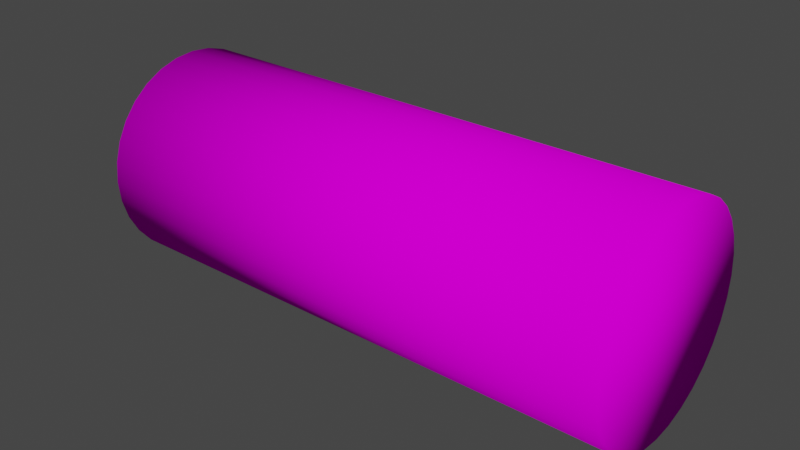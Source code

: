 # Source: Log_01.blend  (saved by Blender 2.80.75; exported with 4.5.12 LTS)
import bpy
from mathutils import Matrix  # noqa: F401  (used for matrix-valued properties, if any)

bpy.ops.wm.read_factory_settings(use_empty=True)
scene = bpy.context.scene
scene.name = 'Scene'

# ---- collections
col_collection = bpy.data.collections.new('Collection'); scene.collection.children.link(col_collection)

# ---- images (referenced by path relative to the original .blend; pixels are not part of the script)
import os
ASSET_DIR = os.environ.get("B2B_ASSET_DIR", "")  # directory of the original .blend (textures are referenced by path, not embedded)
HERE = os.path.dirname(os.path.abspath(__file__))  # packed textures are extracted next to this script under _unpacked/

def load_image(name, relpath, width, height, colorspace="sRGB"):
    """Load a texture the original file referenced (path relative to the .blend, or extracted next to this script)."""
    p = next((c for c in (os.path.join(HERE, relpath), os.path.join(ASSET_DIR, relpath)) if relpath and os.path.exists(c)), "")
    if p:
        img = bpy.data.images.load(p, check_existing=True)
        img.name = name
    else:  # same state as the original file: an image datablock whose file is absent (Cycles renders it pink)
        img = bpy.data.images.new(name, width, height)
        img.source = "FILE"
        img.filepath = "//" + (relpath or name)
    img.colorspace_settings.name = colorspace
    return img
img_logtexture_psd = load_image('LogTexture.psd', 'LogTexture.psd', 1024, 1024, 'sRGB')

# ---- materials (node trees are filled in below, after node groups)
mat_material_001 = bpy.data.materials.new('Material.001')
mat_material_001.use_transparent_shadow = False

# ---- material node trees
mat_material_001.use_nodes = True; mat_material_001.node_tree.nodes.clear()
_N = mat_material_001.node_tree.nodes; _L = mat_material_001.node_tree.links
n0 = _N.new('ShaderNodeOutputMaterial'); n0.name = 'Material Output'; n0.location = (300, 300)
n1 = _N.new('ShaderNodeBsdfPrincipled'); n1.name = 'Principled BSDF'; n1.location = (10, 300)
n1.distribution = 'GGX'
n1.subsurface_method = 'BURLEY'
n1.inputs[2].default_value = 1.0
n1.inputs[3].default_value = 1.45
n1.inputs[13].default_value = 0.0
n1.inputs[27].default_value = (0.0, 0.0, 0.0, 1.0)
n1.inputs[28].default_value = 1.0
n2 = _N.new('ShaderNodeTexImage'); n2.name = 'Image Texture'; n2.location = (-280, 280)
n2.image = img_logtexture_psd
_L.new(n1.outputs[0], n0.inputs[0])
_L.new(n2.outputs[0], n1.inputs[0])
n0.is_active_output = True

# ---- world
world_world = bpy.data.worlds.new('World'); scene.world = world_world
world_world.use_nodes = True; world_world.node_tree.nodes.clear()
_N = world_world.node_tree.nodes; _L = world_world.node_tree.links
n0 = _N.new('ShaderNodeOutputWorld'); n0.name = 'World Output'; n0.location = (300, 300)
n1 = _N.new('ShaderNodeBackground'); n1.name = 'Background'; n1.location = (10, 300)
n1.inputs[0].default_value = (0.05088, 0.05088, 0.05088, 1.0)
_L.new(n1.outputs[0], n0.inputs[0])
n0.is_active_output = True
world_world.color = (0.05088, 0.05088, 0.05088)
world_world.use_sun_shadow = False
world_world.sun_shadow_jitter_overblur = 0.0

# ---- meshes
me_cylinder = bpy.data.meshes.new('Cylinder')
me_cylinder.from_pydata([(-1.155e-07, 1.0, -2.529), (1.155e-07, 1.0, 2.529), (0.1951, 0.9808, -2.529), (0.1951, 0.9808, 2.529), (0.3827, 0.9239, -2.529), (0.3827, 0.9239, 2.529), (0.5556, 0.8315, -2.529), (0.5556, 0.8315, 2.529), (0.7071, 0.7071, -2.529), (0.7071, 0.7071, 2.529), (0.8315, 0.5556, -2.529), (0.8315, 0.5556, 2.529), (0.9239, 0.3827, -2.529), (0.9239, 0.3827, 2.529), (0.9808, 0.1951, -2.529), (0.9808, 0.1951, 2.529), (1.0, 7.55e-08, -2.529), (1.0, 7.55e-08, 2.529), (0.9808, -0.1951, -2.529), (0.9808, -0.1951, 2.529), (0.9239, -0.3827, -2.529), (0.9239, -0.3827, 2.529), (0.8315, -0.5556, -2.529), (0.8315, -0.5556, 2.529), (0.7071, -0.7071, -2.529), (0.7071, -0.7071, 2.529), (0.5556, -0.8315, -2.529), (0.5556, -0.8315, 2.529), (0.3827, -0.9239, -2.529), (0.3827, -0.9239, 2.529), (0.1951, -0.9808, -2.529), (0.1951, -0.9808, 2.529), (-4.413e-07, -1.0, -2.529), (-2.104e-07, -1.0, 2.529), (-0.1951, -0.9808, -2.529), (-0.1951, -0.9808, 2.529), (-0.3827, -0.9239, -2.529), (-0.3827, -0.9239, 2.529), (-0.5556, -0.8315, -2.529), (-0.5556, -0.8315, 2.529), (-0.7071, -0.7071, -2.529), (-0.7071, -0.7071, 2.529), (-0.8315, -0.5556, -2.529), (-0.8315, -0.5556, 2.529), (-0.9239, -0.3827, -2.529), (-0.9239, -0.3827, 2.529), (-0.9808, -0.1951, -2.529), (-0.9808, -0.1951, 2.529), (-1.0, 9.656e-07, -2.529), (-1.0, 9.656e-07, 2.529), (-0.9808, 0.1951, -2.529), (-0.9808, 0.1951, 2.529), (-0.9239, 0.3827, -2.529), (-0.9239, 0.3827, 2.529), (-0.8315, 0.5556, -2.529), (-0.8315, 0.5556, 2.529), (-0.7071, 0.7071, -2.529), (-0.7071, 0.7071, 2.529), (-0.5556, 0.8315, -2.529), (-0.5556, 0.8315, 2.529), (-0.3827, 0.9239, -2.529), (-0.3827, 0.9239, 2.529), (-0.1951, 0.9808, -2.529), (-0.1951, 0.9808, 2.529)], [], [(0, 1, 3, 2), (2, 3, 5, 4), (4, 5, 7, 6), (6, 7, 9, 8), (8, 9, 11, 10), (10, 11, 13, 12), (12, 13, 15, 14), (14, 15, 17, 16), (16, 17, 19, 18), (18, 19, 21, 20), (20, 21, 23, 22), (22, 23, 25, 24), (24, 25, 27, 26), (26, 27, 29, 28), (28, 29, 31, 30), (30, 31, 33, 32), (32, 33, 35, 34), (34, 35, 37, 36), (36, 37, 39, 38), (38, 39, 41, 40), (40, 41, 43, 42), (42, 43, 45, 44), (44, 45, 47, 46), (46, 47, 49, 48), (48, 49, 51, 50), (50, 51, 53, 52), (52, 53, 55, 54), (54, 55, 57, 56), (56, 57, 59, 58), (58, 59, 61, 60), (3, 1, 63, 61, 59, 57, 55, 53, 51, 49, 47, 45, 43, 41, 39, 37, 35, 33, 31, 29, 27, 25, 23, 21, 19, 17, 15, 13, 11, 9, 7, 5), (60, 61, 63, 62), (62, 63, 1, 0), (0, 2, 4, 6, 8, 10, 12, 14, 16, 18, 20, 22, 24, 26, 28, 30, 32, 34, 36, 38, 40, 42, 44, 46, 48, 50, 52, 54, 56, 58, 60, 62)])
me_cylinder.polygons.foreach_set('use_smooth', [True] * 34)
_uv = me_cylinder.uv_layers.new(name='UVMap')
_uv.uv.foreach_set('vector', [0.4503, 0.00043, 0.9503, -0.001536, 0.9504, 0.02971, 0.4504, 0.03168, 0.4504, 0.03168, 0.9504, 0.02971, 0.9505, 0.06096, 0.4505, 0.06293, 0.4505, 0.06293, 0.9505, 0.06096, 0.9507, 0.09221, 0.4507, 0.09418, 0.4507, 0.09418, 0.9507, 0.09221, 0.9508, 0.1235, 0.4508, 0.1254, 0.4508, 0.1254, 0.9508, 0.1235, 0.9509, 0.1547, 0.4509, 0.1567, 0.4509, 0.1567, 0.9509, 0.1547, 0.951, 0.186, 0.451, 0.1879, 0.451, 0.1879, 0.951, 0.186, 0.9512, 0.2172, 0.4512, 0.2192, 0.4512, 0.2192, 0.9512, 0.2172, 0.9513, 0.2485, 0.4513, 0.2504, 0.4513, 0.2504, 0.9513, 0.2485, 0.9514, 0.2797, 0.4514, 0.2817, 0.4514, 0.2817, 0.9514, 0.2797, 0.9515, 0.311, 0.4515, 0.3129, 0.4515, 0.3129, 0.9515, 0.311, 0.9516, 0.3422, 0.4517, 0.3442, 0.4517, 0.3442, 0.9516, 0.3422, 0.9518, 0.3735, 0.4518, 0.3754, 0.4518, 0.3754, 0.9518, 0.3735, 0.9519, 0.4047, 0.4519, 0.4067, 0.4519, 0.4067, 0.9519, 0.4047, 0.952, 0.436, 0.452, 0.4379, 0.452, 0.4379, 0.952, 0.436, 0.9521, 0.4672, 0.4521, 0.4692, 0.4521, 0.4692, 0.9521, 0.4672, 0.9523, 0.4985, 0.4523, 0.5004, 0.4523, 0.5004, 0.9523, 0.4985, 0.9524, 0.5297, 0.4524, 0.5317, 0.4524, 0.5317, 0.9524, 0.5297, 0.9525, 0.561, 0.4525, 0.5629, 0.4525, 0.5629, 0.9525, 0.561, 0.9526, 0.5922, 0.4526, 0.5942, 0.4526, 0.5942, 0.9526, 0.5922, 0.9528, 0.6235, 0.4528, 0.6254, 0.4528, 0.6254, 0.9528, 0.6235, 0.9529, 0.6547, 0.4529, 0.6567, 0.4529, 0.6567, 0.9529, 0.6547, 0.953, 0.686, 0.453, 0.6879, 0.453, 0.6879, 0.953, 0.686, 0.9531, 0.7172, 0.4531, 0.7192, 0.4531, 0.7192, 0.9531, 0.7172, 0.9532, 0.7485, 0.4533, 0.7504, 0.4533, 0.7504, 0.9532, 0.7485, 0.9534, 0.7797, 0.4534, 0.7817, 0.4534, 0.7817, 0.9534, 0.7797, 0.9535, 0.811, 0.4535, 0.8129, 0.4535, 0.8129, 0.9535, 0.811, 0.9536, 0.8422, 0.4536, 0.8442, 0.4536, 0.8442, 0.9536, 0.8422, 0.9537, 0.8735, 0.4537, 0.8754, 0.4537, 0.8754, 0.9537, 0.8735, 0.9539, 0.9047, 0.4539, 0.9067, 0.4539, 0.9067, 0.9539, 0.9047, 0.954, 0.936, 0.454, 0.9379, 0.3953, 0.7511, 0.3987, 0.7856, 0.3953, 0.8202, 0.3853, 0.8533, 0.3689, 0.8839, 0.347, 0.9108, 0.3201, 0.9328, 0.2896, 0.9491, 0.2564, 0.9592, 0.2218, 0.9626, 0.1873, 0.9593, 0.1541, 0.9492, 0.1235, 0.9329, 0.09671, 0.9109, 0.07469, 0.8841, 0.05833, 0.8535, 0.04825, 0.8203, 0.04484, 0.7858, 0.04822, 0.7512, 0.05828, 0.718, 0.07462, 0.6874, 0.09662, 0.6606, 0.1234, 0.6386, 0.154, 0.6222, 0.1872, 0.6122, 0.2217, 0.6087, 0.2562, 0.6121, 0.2894, 0.6222, 0.32, 0.6385, 0.3469, 0.6605, 0.3689, 0.6873, 0.3852, 0.7179, 0.454, 0.9379, 0.954, 0.936, 0.9541, 0.9672, 0.4541, 0.9692, 0.4541, 0.9692, 0.9541, 0.9672, 0.9542, 0.9985, 0.4542, 1.0, 0.426, 0.2382, 0.4221, 0.199, 0.4106, 0.1612, 0.392, 0.1265, 0.367, 0.09597, 0.3365, 0.07096, 0.3017, 0.05238, 0.264, 0.04095, 0.2247, 0.03709, 0.1855, 0.04097, 0.1477, 0.05244, 0.1129, 0.07104, 0.08245, 0.09608, 0.05744, 0.1266, 0.03886, 0.1614, 0.02742, 0.1991, 0.02357, 0.2384, 0.02745, 0.2776, 0.03891, 0.3154, 0.05752, 0.3501, 0.08255, 0.3806, 0.1131, 0.4056, 0.1478, 0.4242, 0.1856, 0.4357, 0.2248, 0.4395, 0.2641, 0.4356, 0.3018, 0.4242, 0.3366, 0.4056, 0.3671, 0.3805, 0.3921, 0.35, 0.4107, 0.3152, 0.4221, 0.2775])
me_cylinder.materials.append(mat_material_001)
me_cylinder.use_remesh_preserve_volume = False
me_cylinder.use_remesh_preserve_attributes = False
me_cylinder.use_mirror_vertex_groups = False
me_cylinder.update()

# ---- objects
ob_cylinder = bpy.data.objects.new('Cylinder', me_cylinder)

# ---- transforms, parenting, visibility, modifiers, constraints
ob_cylinder.location = (0.0, 0.0, 0.0)
ob_cylinder.rotation_euler = (-0.0, 1.571, 0.0)
ob_cylinder.lineart.crease_threshold = 0.0

# ---- collection membership
col_collection.objects.link(ob_cylinder)

# ---- scene / render settings (as saved in the file)
scene.frame_start = 1; scene.frame_end = 250; scene.frame_set(1)
scene.render.engine = 'BLENDER_EEVEE_NEXT'
scene.cycles.use_denoising = False
scene.cycles.samples = 128
scene.cycles.sampling_pattern = 'TABULATED_SOBOL'
scene.cycles.use_adaptive_sampling = False
scene.cycles.use_light_tree = False
scene.view_settings.view_transform = 'Filmic'
bpy.context.view_layer.update()

# ---- added for rendering (the .blend has no active camera and no usable light): camera, sun
cam_auto = bpy.data.cameras.new('AutoCamera')
cam_auto.lens = 50.0
cam_auto.sensor_width = 36.0
cam_auto.clip_end = 1000.0
ob_auto_camera = bpy.data.objects.new('AutoCamera', cam_auto)
scene.collection.objects.link(ob_auto_camera)
ob_auto_camera.location = (5.36215, -6.43459, 4.28972)
ob_auto_camera.rotation_euler = (1.09748, -7.21219e-08, 0.694738)
scene.camera = ob_auto_camera
light_auto_sun = bpy.data.lights.new('AutoSun', 'SUN')
light_auto_sun.energy = 3.0
light_auto_sun.angle = 0.0523599
ob_auto_sun = bpy.data.objects.new('AutoSun', light_auto_sun)
scene.collection.objects.link(ob_auto_sun)
ob_auto_sun.rotation_euler = (0.872665, 0.174533, 0.523599)
bpy.context.view_layer.update()
